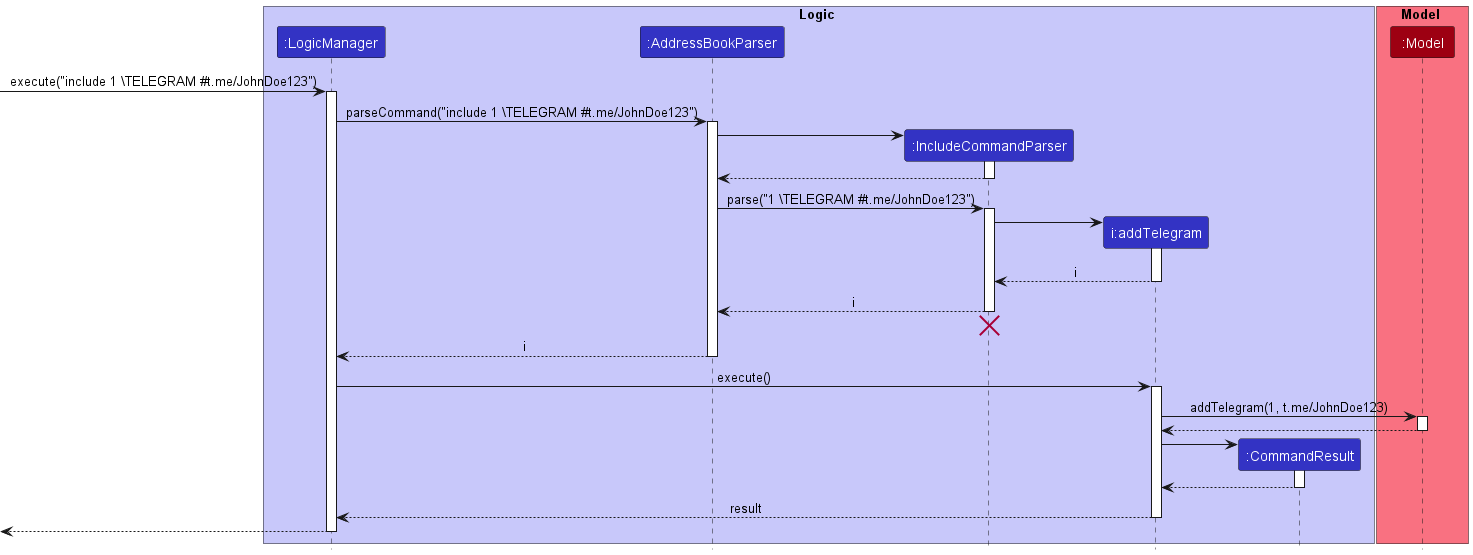

The diagram above was rendered by PlantUML. Its source (embedded in the PNG):
@startuml
!include style.puml

box Logic LOGIC_COLOR_T1
participant ":LogicManager" as LogicManager LOGIC_COLOR
participant ":AddressBookParser" as AddressBookParser LOGIC_COLOR
participant ":IncludeCommandParser" as IncludeCommandParser LOGIC_COLOR
participant "i:addTelegram" as addTelegram LOGIC_COLOR
participant ":CommandResult" as CommandResult LOGIC_COLOR
end box

box Model MODEL_COLOR_T1
participant ":Model" as Model MODEL_COLOR
end box

[-> LogicManager : execute("include 1 \TELEGRAM #t.me/JohnDoe123")
activate LogicManager

LogicManager -> AddressBookParser : parseCommand("include 1 \TELEGRAM #t.me/JohnDoe123")
activate AddressBookParser

create IncludeCommandParser
AddressBookParser -> IncludeCommandParser
activate IncludeCommandParser

IncludeCommandParser --> AddressBookParser
deactivate IncludeCommandParser

AddressBookParser -> IncludeCommandParser : parse("1 \TELEGRAM #t.me/JohnDoe123")
activate IncludeCommandParser

create addTelegram
IncludeCommandParser -> addTelegram
activate addTelegram

addTelegram --> IncludeCommandParser : i
deactivate addTelegram

IncludeCommandParser --> AddressBookParser : i
deactivate IncludeCommandParser
'Hidden arrow to position the destroy marker below the end of the activation bar.
IncludeCommandParser -[hidden]-> AddressBookParser
destroy IncludeCommandParser

AddressBookParser --> LogicManager : i
deactivate AddressBookParser

LogicManager -> addTelegram : execute()
activate addTelegram

addTelegram -> Model : addTelegram(1, t.me/JohnDoe123)
activate Model

Model --> addTelegram
deactivate Model

create CommandResult
addTelegram -> CommandResult
activate CommandResult

CommandResult --> addTelegram
deactivate CommandResult

addTelegram --> LogicManager : result
deactivate addTelegram

[<--LogicManager
deactivate LogicManager
@enduml